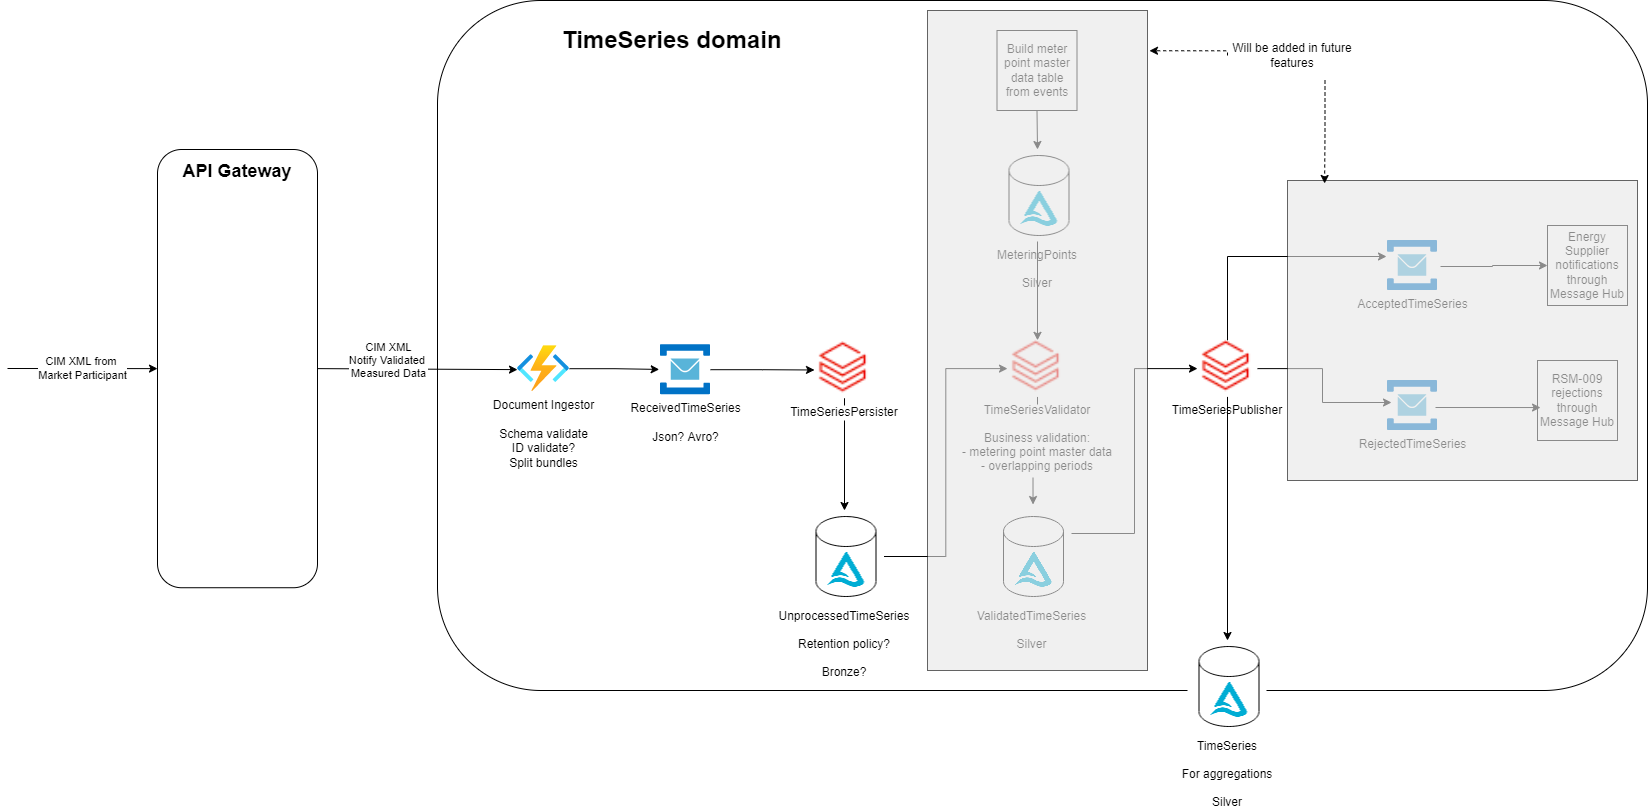

The diagram above was exported from draw.io. Its source (the exported page's mxGraphModel, read from the mxfile embedded in the PNG):
<mxGraphModel dx="3231" dy="1225" grid="1" gridSize="10" guides="1" tooltips="1" connect="1" arrows="1" fold="1" page="1" pageScale="1" pageWidth="1169" pageHeight="827" math="0" shadow="0">
  <root>
    <mxCell id="x4umB83KTvZn1XrRkJYq-0" />
    <mxCell id="x4umB83KTvZn1XrRkJYq-1" parent="x4umB83KTvZn1XrRkJYq-0" />
    <mxCell id="ahQE-ukd62Fwi6MK4pRu-0" value="" style="rounded=1;whiteSpace=wrap;html=1;" parent="x4umB83KTvZn1XrRkJYq-1" vertex="1">
      <mxGeometry x="30" y="110" width="1210" height="690" as="geometry" />
    </mxCell>
    <mxCell id="ahQE-ukd62Fwi6MK4pRu-1" style="edgeStyle=orthogonalEdgeStyle;rounded=0;orthogonalLoop=1;jettySize=auto;html=1;" parent="x4umB83KTvZn1XrRkJYq-1" source="ahQE-ukd62Fwi6MK4pRu-2" target="ahQE-ukd62Fwi6MK4pRu-7" edge="1">
      <mxGeometry relative="1" as="geometry" />
    </mxCell>
    <mxCell id="ahQE-ukd62Fwi6MK4pRu-2" value="ReceivedTimeSeries&lt;br&gt;&lt;br&gt;Json? Avro?" style="aspect=fixed;html=1;points=[];align=center;image;fontSize=12;image=img/lib/mscae/Service_Bus.svg;" parent="x4umB83KTvZn1XrRkJYq-1" vertex="1">
      <mxGeometry x="253" y="454.17" width="50" height="50" as="geometry" />
    </mxCell>
    <mxCell id="ahQE-ukd62Fwi6MK4pRu-3" style="edgeStyle=orthogonalEdgeStyle;rounded=0;orthogonalLoop=1;jettySize=auto;html=1;entryX=-0.026;entryY=0.495;entryDx=0;entryDy=0;entryPerimeter=0;" parent="x4umB83KTvZn1XrRkJYq-1" source="ahQE-ukd62Fwi6MK4pRu-4" target="ahQE-ukd62Fwi6MK4pRu-2" edge="1">
      <mxGeometry relative="1" as="geometry" />
    </mxCell>
    <mxCell id="ahQE-ukd62Fwi6MK4pRu-4" value="Document Ingestor&lt;br&gt;&lt;br&gt;Schema validate&lt;br&gt;ID validate?&lt;br&gt;Split bundles" style="aspect=fixed;html=1;points=[];align=center;image;fontSize=12;image=img/lib/azure2/compute/Function_Apps.svg;labelPosition=center;verticalLabelPosition=bottom;verticalAlign=top;" parent="x4umB83KTvZn1XrRkJYq-1" vertex="1">
      <mxGeometry x="110" y="455.16999999999996" width="52.01" height="45.89" as="geometry" />
    </mxCell>
    <mxCell id="ahQE-ukd62Fwi6MK4pRu-5" style="edgeStyle=orthogonalEdgeStyle;rounded=0;orthogonalLoop=1;jettySize=auto;html=1;entryX=0.5;entryY=0;entryDx=0;entryDy=0;" parent="x4umB83KTvZn1XrRkJYq-1" source="ahQE-ukd62Fwi6MK4pRu-7" target="ahQE-ukd62Fwi6MK4pRu-8" edge="1">
      <mxGeometry relative="1" as="geometry" />
    </mxCell>
    <mxCell id="ahQE-ukd62Fwi6MK4pRu-7" value="TimeSeriesPersister" style="shape=image;verticalLabelPosition=bottom;labelBackgroundColor=#ffffff;verticalAlign=top;aspect=fixed;imageAspect=0;image=data:image/png,(base64 omitted: 1052 chars);" parent="x4umB83KTvZn1XrRkJYq-1" vertex="1">
      <mxGeometry x="407" y="451.16999999999996" width="60" height="56.57" as="geometry" />
    </mxCell>
    <mxCell id="ahQE-ukd62Fwi6MK4pRu-8" value="UnprocessedTimeSeries&#10;&#10;Retention policy?&#10;&#10;Bronze?" style="shape=image;verticalLabelPosition=bottom;labelBackgroundColor=#ffffff;verticalAlign=top;aspect=fixed;imageAspect=0;image=data:image/png,(base64 omitted: 2852 chars);" parent="x4umB83KTvZn1XrRkJYq-1" vertex="1">
      <mxGeometry x="397.5" y="620" width="79" height="92" as="geometry" />
    </mxCell>
    <mxCell id="ahQE-ukd62Fwi6MK4pRu-9" value="&lt;h1&gt;TimeSeries domain&lt;br&gt;&lt;/h1&gt;" style="text;html=1;strokeColor=none;fillColor=none;spacing=5;spacingTop=-20;whiteSpace=wrap;overflow=hidden;rounded=0;dashed=1;" parent="x4umB83KTvZn1XrRkJYq-1" vertex="1">
      <mxGeometry x="150" y="130" width="235" height="36.51" as="geometry" />
    </mxCell>
    <mxCell id="ahQE-ukd62Fwi6MK4pRu-10" value="CIM XML from &lt;br&gt;Market Participant" style="endArrow=classic;html=1;entryX=0;entryY=0.5;entryDx=0;entryDy=0;" parent="x4umB83KTvZn1XrRkJYq-1" target="ahQE-ukd62Fwi6MK4pRu-13" edge="1">
      <mxGeometry width="50" height="50" relative="1" as="geometry">
        <mxPoint x="-400.00000000000045" y="478" as="sourcePoint" />
        <mxPoint x="-310" y="447.1749999999998" as="targetPoint" />
        <Array as="points" />
      </mxGeometry>
    </mxCell>
    <mxCell id="ahQE-ukd62Fwi6MK4pRu-11" value="CIM XML&lt;br&gt;Notify Validated &lt;br&gt;Measured Data" style="endArrow=classic;html=1;exitX=1;exitY=0.5;exitDx=0;exitDy=0;entryX=0;entryY=0.522;entryDx=0;entryDy=0;entryPerimeter=0;" parent="x4umB83KTvZn1XrRkJYq-1" source="ahQE-ukd62Fwi6MK4pRu-13" target="ahQE-ukd62Fwi6MK4pRu-4" edge="1">
      <mxGeometry x="-0.2947" y="8" width="50" height="50" relative="1" as="geometry">
        <mxPoint x="-150" y="449.9999999999997" as="sourcePoint" />
        <mxPoint x="30" y="450.1149999999997" as="targetPoint" />
        <Array as="points" />
        <mxPoint as="offset" />
      </mxGeometry>
    </mxCell>
    <mxCell id="ahQE-ukd62Fwi6MK4pRu-12" value="" style="group" parent="x4umB83KTvZn1XrRkJYq-1" vertex="1" connectable="0">
      <mxGeometry x="-250" y="259" width="160" height="438.23" as="geometry" />
    </mxCell>
    <mxCell id="ahQE-ukd62Fwi6MK4pRu-13" value="" style="rounded=1;whiteSpace=wrap;html=1;" parent="ahQE-ukd62Fwi6MK4pRu-12" vertex="1">
      <mxGeometry width="160" height="438.23" as="geometry" />
    </mxCell>
    <mxCell id="ahQE-ukd62Fwi6MK4pRu-14" value="&lt;b&gt;&lt;font style=&quot;font-size: 18px&quot;&gt;API Gateway&lt;/font&gt;&lt;/b&gt;" style="text;html=1;strokeColor=none;fillColor=none;align=center;verticalAlign=middle;whiteSpace=wrap;rounded=0;" parent="ahQE-ukd62Fwi6MK4pRu-12" vertex="1">
      <mxGeometry x="5" y="11" width="150" height="22.55" as="geometry" />
    </mxCell>
    <mxCell id="YAcLXN-xsHsgWfj-VJuy-2" value="" style="edgeStyle=orthogonalEdgeStyle;rounded=0;orthogonalLoop=1;jettySize=auto;html=1;entryX=0.513;entryY=-0.065;entryDx=0;entryDy=0;entryPerimeter=0;" edge="1" parent="x4umB83KTvZn1XrRkJYq-1" source="YAcLXN-xsHsgWfj-VJuy-0" target="YAcLXN-xsHsgWfj-VJuy-3">
      <mxGeometry relative="1" as="geometry">
        <mxPoint x="630" y="586.4000000000001" as="targetPoint" />
      </mxGeometry>
    </mxCell>
    <mxCell id="YAcLXN-xsHsgWfj-VJuy-0" value="TimeSeriesValidator&#10;&#10;Business validation:&#10;- metering point master data&#10;- overlapping periods" style="shape=image;verticalLabelPosition=bottom;labelBackgroundColor=#ffffff;verticalAlign=top;aspect=fixed;imageAspect=0;image=data:image/png,(base64 omitted: 1052 chars);" vertex="1" parent="x4umB83KTvZn1XrRkJYq-1">
      <mxGeometry x="600" y="449.83" width="60" height="56.57" as="geometry" />
    </mxCell>
    <mxCell id="YAcLXN-xsHsgWfj-VJuy-5" value="" style="edgeStyle=orthogonalEdgeStyle;rounded=0;orthogonalLoop=1;jettySize=auto;html=1;exitX=1;exitY=0.5;exitDx=0;exitDy=0;entryX=0;entryY=0.5;entryDx=0;entryDy=0;" edge="1" parent="x4umB83KTvZn1XrRkJYq-1" source="ahQE-ukd62Fwi6MK4pRu-8" target="YAcLXN-xsHsgWfj-VJuy-0">
      <mxGeometry relative="1" as="geometry">
        <mxPoint x="630" y="752" as="targetPoint" />
      </mxGeometry>
    </mxCell>
    <mxCell id="YAcLXN-xsHsgWfj-VJuy-3" value="ValidatedTimeSeries&#10;&#10;Silver" style="shape=image;verticalLabelPosition=bottom;labelBackgroundColor=#ffffff;verticalAlign=top;aspect=fixed;imageAspect=0;image=data:image/png,(base64 omitted: 2852 chars);" vertex="1" parent="x4umB83KTvZn1XrRkJYq-1">
      <mxGeometry x="585" y="620" width="79" height="92" as="geometry" />
    </mxCell>
    <mxCell id="YAcLXN-xsHsgWfj-VJuy-7" value="MeteringPoints&#10;&#10;Silver" style="shape=image;verticalLabelPosition=bottom;labelBackgroundColor=#ffffff;verticalAlign=top;aspect=fixed;imageAspect=0;image=data:image/png,(base64 omitted: 2852 chars);" vertex="1" parent="x4umB83KTvZn1XrRkJYq-1">
      <mxGeometry x="590.5" y="259" width="79" height="92" as="geometry" />
    </mxCell>
    <mxCell id="YAcLXN-xsHsgWfj-VJuy-9" value="Build meter point master data table from events" style="whiteSpace=wrap;html=1;aspect=fixed;" vertex="1" parent="x4umB83KTvZn1XrRkJYq-1">
      <mxGeometry x="589.5" y="140" width="80" height="80" as="geometry" />
    </mxCell>
    <mxCell id="YAcLXN-xsHsgWfj-VJuy-10" style="edgeStyle=orthogonalEdgeStyle;rounded=0;orthogonalLoop=1;jettySize=auto;html=1;exitX=0.5;exitY=1;exitDx=0;exitDy=0;entryX=0.5;entryY=0;entryDx=0;entryDy=0;" edge="1" parent="x4umB83KTvZn1XrRkJYq-1" source="YAcLXN-xsHsgWfj-VJuy-9" target="YAcLXN-xsHsgWfj-VJuy-7">
      <mxGeometry relative="1" as="geometry">
        <mxPoint x="313" y="489.20000000000005" as="sourcePoint" />
        <mxPoint x="417" y="489.5" as="targetPoint" />
      </mxGeometry>
    </mxCell>
    <mxCell id="YAcLXN-xsHsgWfj-VJuy-11" style="edgeStyle=orthogonalEdgeStyle;rounded=0;orthogonalLoop=1;jettySize=auto;html=1;exitX=0.5;exitY=1;exitDx=0;exitDy=0;entryX=0.5;entryY=0;entryDx=0;entryDy=0;" edge="1" parent="x4umB83KTvZn1XrRkJYq-1" source="YAcLXN-xsHsgWfj-VJuy-7" target="YAcLXN-xsHsgWfj-VJuy-0">
      <mxGeometry relative="1" as="geometry">
        <mxPoint x="529.04" y="211" as="sourcePoint" />
        <mxPoint x="630.5" y="280" as="targetPoint" />
      </mxGeometry>
    </mxCell>
    <mxCell id="YAcLXN-xsHsgWfj-VJuy-12" value="TimeSeriesPublisher" style="shape=image;verticalLabelPosition=bottom;labelBackgroundColor=#ffffff;verticalAlign=top;aspect=fixed;imageAspect=0;image=data:image/png,(base64 omitted: 1052 chars);" vertex="1" parent="x4umB83KTvZn1XrRkJYq-1">
      <mxGeometry x="790" y="449.83" width="60" height="56.57" as="geometry" />
    </mxCell>
    <mxCell id="YAcLXN-xsHsgWfj-VJuy-13" value="TimeSeries&#10;&#10;For aggregations&#10;&#10;Silver" style="shape=image;verticalLabelPosition=bottom;labelBackgroundColor=#ffffff;verticalAlign=top;aspect=fixed;imageAspect=0;image=data:image/png,(base64 omitted: 2852 chars);" vertex="1" parent="x4umB83KTvZn1XrRkJYq-1">
      <mxGeometry x="780.5" y="750" width="79" height="92" as="geometry" />
    </mxCell>
    <mxCell id="YAcLXN-xsHsgWfj-VJuy-14" style="edgeStyle=orthogonalEdgeStyle;rounded=0;orthogonalLoop=1;jettySize=auto;html=1;exitX=1;exitY=0.25;exitDx=0;exitDy=0;entryX=0;entryY=0.5;entryDx=0;entryDy=0;" edge="1" parent="x4umB83KTvZn1XrRkJYq-1" source="YAcLXN-xsHsgWfj-VJuy-3" target="YAcLXN-xsHsgWfj-VJuy-12">
      <mxGeometry relative="1" as="geometry">
        <mxPoint x="313" y="489.20000000000005" as="sourcePoint" />
        <mxPoint x="417" y="489.5" as="targetPoint" />
      </mxGeometry>
    </mxCell>
    <mxCell id="YAcLXN-xsHsgWfj-VJuy-15" style="edgeStyle=orthogonalEdgeStyle;rounded=0;orthogonalLoop=1;jettySize=auto;html=1;exitX=0.5;exitY=1;exitDx=0;exitDy=0;" edge="1" parent="x4umB83KTvZn1XrRkJYq-1" source="YAcLXN-xsHsgWfj-VJuy-12" target="YAcLXN-xsHsgWfj-VJuy-13">
      <mxGeometry relative="1" as="geometry">
        <mxPoint x="447" y="517.74" as="sourcePoint" />
        <mxPoint x="447" y="696.23" as="targetPoint" />
      </mxGeometry>
    </mxCell>
    <mxCell id="YAcLXN-xsHsgWfj-VJuy-16" value="AcceptedTimeSeries" style="aspect=fixed;html=1;points=[];align=center;image;fontSize=12;image=img/lib/mscae/Service_Bus.svg;" vertex="1" parent="x4umB83KTvZn1XrRkJYq-1">
      <mxGeometry x="980" y="350" width="50" height="50" as="geometry" />
    </mxCell>
    <mxCell id="YAcLXN-xsHsgWfj-VJuy-17" value="RejectedTimeSeries" style="aspect=fixed;html=1;points=[];align=center;image;fontSize=12;image=img/lib/mscae/Service_Bus.svg;" vertex="1" parent="x4umB83KTvZn1XrRkJYq-1">
      <mxGeometry x="980" y="490" width="50" height="50" as="geometry" />
    </mxCell>
    <mxCell id="YAcLXN-xsHsgWfj-VJuy-18" style="edgeStyle=orthogonalEdgeStyle;rounded=0;orthogonalLoop=1;jettySize=auto;html=1;exitX=0.5;exitY=0;exitDx=0;exitDy=0;entryX=-0.02;entryY=0.32;entryDx=0;entryDy=0;entryPerimeter=0;" edge="1" parent="x4umB83KTvZn1XrRkJYq-1" source="YAcLXN-xsHsgWfj-VJuy-12" target="YAcLXN-xsHsgWfj-VJuy-16">
      <mxGeometry relative="1" as="geometry">
        <mxPoint x="679.5" y="719.23" as="sourcePoint" />
        <mxPoint x="800" y="488.115" as="targetPoint" />
      </mxGeometry>
    </mxCell>
    <mxCell id="YAcLXN-xsHsgWfj-VJuy-19" style="edgeStyle=orthogonalEdgeStyle;rounded=0;orthogonalLoop=1;jettySize=auto;html=1;exitX=1;exitY=0.5;exitDx=0;exitDy=0;entryX=0.08;entryY=0.44;entryDx=0;entryDy=0;entryPerimeter=0;" edge="1" parent="x4umB83KTvZn1XrRkJYq-1" source="YAcLXN-xsHsgWfj-VJuy-12" target="YAcLXN-xsHsgWfj-VJuy-17">
      <mxGeometry relative="1" as="geometry">
        <mxPoint x="689.5" y="729.23" as="sourcePoint" />
        <mxPoint x="810" y="498.115" as="targetPoint" />
      </mxGeometry>
    </mxCell>
    <mxCell id="YAcLXN-xsHsgWfj-VJuy-20" value="Energy Supplier notifications through Message Hub" style="whiteSpace=wrap;html=1;aspect=fixed;" vertex="1" parent="x4umB83KTvZn1XrRkJYq-1">
      <mxGeometry x="1140" y="335" width="80" height="80" as="geometry" />
    </mxCell>
    <mxCell id="YAcLXN-xsHsgWfj-VJuy-21" value="RSM-009 rejections through Message Hub" style="whiteSpace=wrap;html=1;aspect=fixed;" vertex="1" parent="x4umB83KTvZn1XrRkJYq-1">
      <mxGeometry x="1130" y="470" width="80" height="80" as="geometry" />
    </mxCell>
    <mxCell id="YAcLXN-xsHsgWfj-VJuy-22" style="edgeStyle=orthogonalEdgeStyle;rounded=0;orthogonalLoop=1;jettySize=auto;html=1;exitX=1.06;exitY=0.52;exitDx=0;exitDy=0;exitPerimeter=0;entryX=0;entryY=0.5;entryDx=0;entryDy=0;" edge="1" parent="x4umB83KTvZn1XrRkJYq-1" source="YAcLXN-xsHsgWfj-VJuy-16" target="YAcLXN-xsHsgWfj-VJuy-20">
      <mxGeometry relative="1" as="geometry">
        <mxPoint x="529.04" y="211" as="sourcePoint" />
        <mxPoint x="640" y="269" as="targetPoint" />
      </mxGeometry>
    </mxCell>
    <mxCell id="YAcLXN-xsHsgWfj-VJuy-23" style="edgeStyle=orthogonalEdgeStyle;rounded=0;orthogonalLoop=1;jettySize=auto;html=1;exitX=0.96;exitY=0.54;exitDx=0;exitDy=0;exitPerimeter=0;entryX=0.038;entryY=0.588;entryDx=0;entryDy=0;entryPerimeter=0;" edge="1" parent="x4umB83KTvZn1XrRkJYq-1" source="YAcLXN-xsHsgWfj-VJuy-17" target="YAcLXN-xsHsgWfj-VJuy-21">
      <mxGeometry relative="1" as="geometry">
        <mxPoint x="1043" y="386" as="sourcePoint" />
        <mxPoint x="1150" y="385" as="targetPoint" />
      </mxGeometry>
    </mxCell>
    <mxCell id="YAcLXN-xsHsgWfj-VJuy-29" value="" style="rounded=0;whiteSpace=wrap;html=1;glass=0;opacity=60;fillColor=#E6E6E6;" vertex="1" parent="x4umB83KTvZn1XrRkJYq-1">
      <mxGeometry x="520" y="120" width="220" height="660" as="geometry" />
    </mxCell>
    <mxCell id="YAcLXN-xsHsgWfj-VJuy-31" value="Will be added in future features" style="text;html=1;strokeColor=none;fillColor=none;align=center;verticalAlign=middle;whiteSpace=wrap;rounded=0;glass=0;opacity=60;" vertex="1" parent="x4umB83KTvZn1XrRkJYq-1">
      <mxGeometry x="820" y="140" width="130" height="50" as="geometry" />
    </mxCell>
    <mxCell id="YAcLXN-xsHsgWfj-VJuy-33" style="edgeStyle=orthogonalEdgeStyle;rounded=0;orthogonalLoop=1;jettySize=auto;html=1;entryX=1.009;entryY=0.061;entryDx=0;entryDy=0;entryPerimeter=0;exitX=0;exitY=0.5;exitDx=0;exitDy=0;dashed=1;" edge="1" parent="x4umB83KTvZn1XrRkJYq-1" source="YAcLXN-xsHsgWfj-VJuy-31" target="YAcLXN-xsHsgWfj-VJuy-29">
      <mxGeometry relative="1" as="geometry">
        <mxPoint x="830" y="459.8299999999999" as="sourcePoint" />
        <mxPoint x="989" y="376" as="targetPoint" />
        <Array as="points">
          <mxPoint x="820" y="160" />
        </Array>
      </mxGeometry>
    </mxCell>
    <mxCell id="YAcLXN-xsHsgWfj-VJuy-34" value="" style="rounded=0;whiteSpace=wrap;html=1;glass=0;opacity=60;fillColor=#E6E6E6;" vertex="1" parent="x4umB83KTvZn1XrRkJYq-1">
      <mxGeometry x="880" y="290" width="350" height="300" as="geometry" />
    </mxCell>
    <mxCell id="YAcLXN-xsHsgWfj-VJuy-35" style="edgeStyle=orthogonalEdgeStyle;rounded=0;orthogonalLoop=1;jettySize=auto;html=1;entryX=0.106;entryY=0.01;entryDx=0;entryDy=0;entryPerimeter=0;exitX=0.75;exitY=1;exitDx=0;exitDy=0;dashed=1;" edge="1" parent="x4umB83KTvZn1XrRkJYq-1" source="YAcLXN-xsHsgWfj-VJuy-31" target="YAcLXN-xsHsgWfj-VJuy-34">
      <mxGeometry relative="1" as="geometry">
        <mxPoint x="980.0000000000002" y="159.30000000000007" as="sourcePoint" />
        <mxPoint x="1069.6899999999998" y="160.0200000000001" as="targetPoint" />
      </mxGeometry>
    </mxCell>
  </root>
</mxGraphModel>